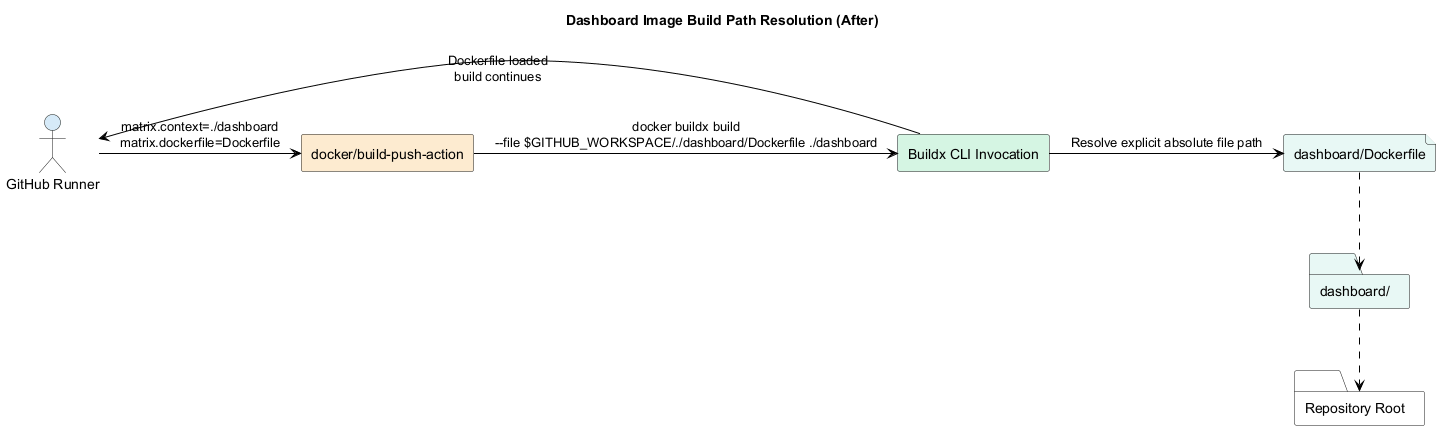

The diagram above was rendered by PlantUML. Its source (embedded in the PNG):
@startuml
skinparam backgroundColor White
skinparam defaultFontColor Black
skinparam ArrowColor Black
skinparam ComponentStyle rectangle
skinparam shadowing false

title Dashboard Image Build Path Resolution (After)

actor "GitHub Runner" as Runner #D6EAF8
rectangle "docker/build-push-action" as Action #FDEBD0
rectangle "Buildx CLI Invocation" as Buildx #D5F5E3
folder "Repository Root" as Root #FFFFFF
folder "dashboard/" as Dashboard #E8F8F5
file "dashboard/Dockerfile" as DashDockerfile #E8F8F5

Runner -> Action : matrix.context=./dashboard\nmatrix.dockerfile=Dockerfile
Action -> Buildx : docker buildx build\n--file $GITHUB_WORKSPACE/./dashboard/Dockerfile ./dashboard
Buildx -> DashDockerfile : Resolve explicit absolute file path
Buildx -> Runner : Dockerfile loaded\nbuild continues

DashDockerfile -[dashed]-> Dashboard
Dashboard -[dashed]-> Root
@enduml